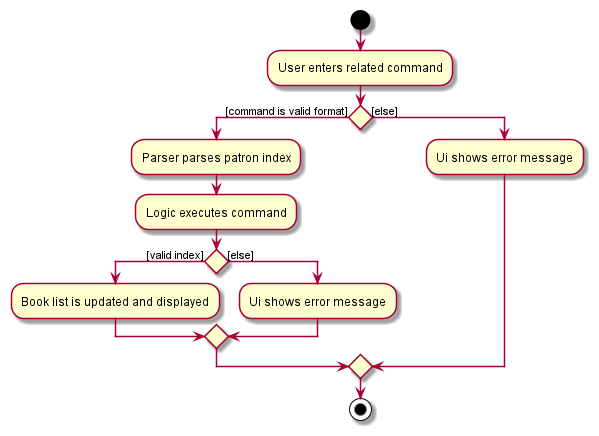

The diagram above was rendered by PlantUML. Its source (embedded in the PNG):
@startuml
start
:User enters related command;
if () then ([command is valid format])
    :Parser parses patron index;
    :Logic executes command;
    if () then ([valid index])
        :Book list is updated and displayed;
    else([else])
        :Ui shows error message;
    endif
else([else])
    :Ui shows error message;
endif
stop
@enduml